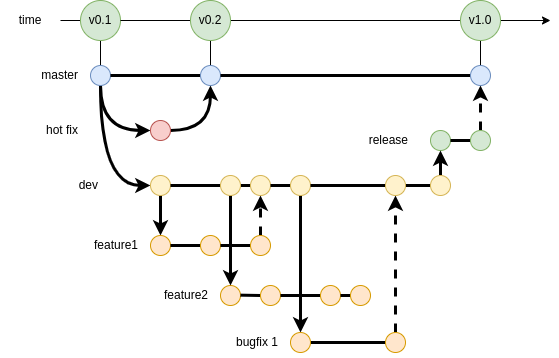

The diagram above was exported from draw.io. Its source (the exported page's mxGraphModel, read from the mxfile embedded in the PNG):
<mxGraphModel dx="768" dy="708" grid="1" gridSize="10" guides="1" tooltips="1" connect="1" arrows="1" fold="1" page="1" pageScale="1" pageWidth="850" pageHeight="1100" math="0" shadow="0">
  <root>
    <mxCell id="0" />
    <mxCell id="1" parent="0" />
    <mxCell id="RW_EFl4ua5fI-EQTaZHF-38" value="" style="endArrow=none;html=1;rounded=0;strokeWidth=3;" edge="1" parent="1" target="RW_EFl4ua5fI-EQTaZHF-36">
      <mxGeometry width="50" height="50" relative="1" as="geometry">
        <mxPoint x="240" y="285" as="sourcePoint" />
        <mxPoint x="760" y="285" as="targetPoint" />
      </mxGeometry>
    </mxCell>
    <mxCell id="RW_EFl4ua5fI-EQTaZHF-43" style="edgeStyle=orthogonalEdgeStyle;rounded=0;orthogonalLoop=1;jettySize=auto;html=1;exitX=0.5;exitY=1;exitDx=0;exitDy=0;entryX=0;entryY=0.5;entryDx=0;entryDy=0;curved=1;strokeWidth=3;" edge="1" parent="1" source="RW_EFl4ua5fI-EQTaZHF-36" target="RW_EFl4ua5fI-EQTaZHF-41">
      <mxGeometry relative="1" as="geometry" />
    </mxCell>
    <mxCell id="RW_EFl4ua5fI-EQTaZHF-105" style="edgeStyle=orthogonalEdgeStyle;rounded=0;orthogonalLoop=1;jettySize=auto;html=1;exitX=0.5;exitY=1;exitDx=0;exitDy=0;entryX=0;entryY=0.5;entryDx=0;entryDy=0;curved=1;strokeWidth=3;" edge="1" parent="1" source="RW_EFl4ua5fI-EQTaZHF-36" target="RW_EFl4ua5fI-EQTaZHF-63">
      <mxGeometry relative="1" as="geometry" />
    </mxCell>
    <mxCell id="RW_EFl4ua5fI-EQTaZHF-121" style="edgeStyle=orthogonalEdgeStyle;rounded=0;orthogonalLoop=1;jettySize=auto;html=1;exitX=0.5;exitY=0;exitDx=0;exitDy=0;entryX=0.5;entryY=1;entryDx=0;entryDy=0;endArrow=none;endFill=0;" edge="1" parent="1" source="RW_EFl4ua5fI-EQTaZHF-36" target="RW_EFl4ua5fI-EQTaZHF-70">
      <mxGeometry relative="1" as="geometry" />
    </mxCell>
    <mxCell id="RW_EFl4ua5fI-EQTaZHF-36" value="" style="ellipse;whiteSpace=wrap;html=1;aspect=fixed;fillColor=#dae8fc;strokeColor=#6c8ebf;" vertex="1" parent="1">
      <mxGeometry x="210" y="275" width="20" height="20" as="geometry" />
    </mxCell>
    <mxCell id="RW_EFl4ua5fI-EQTaZHF-39" value="master" style="text;html=1;align=right;verticalAlign=middle;whiteSpace=wrap;rounded=0;" vertex="1" parent="1">
      <mxGeometry x="140" y="270" width="60" height="30" as="geometry" />
    </mxCell>
    <mxCell id="RW_EFl4ua5fI-EQTaZHF-47" style="edgeStyle=orthogonalEdgeStyle;rounded=0;orthogonalLoop=1;jettySize=auto;html=1;exitX=0.5;exitY=1;exitDx=0;exitDy=0;entryX=0.5;entryY=0;entryDx=0;entryDy=0;strokeWidth=3;" edge="1" parent="1" source="RW_EFl4ua5fI-EQTaZHF-41" target="RW_EFl4ua5fI-EQTaZHF-45">
      <mxGeometry relative="1" as="geometry" />
    </mxCell>
    <mxCell id="RW_EFl4ua5fI-EQTaZHF-41" value="" style="ellipse;whiteSpace=wrap;html=1;aspect=fixed;fillColor=#fff2cc;strokeColor=#d6b656;" vertex="1" parent="1">
      <mxGeometry x="270" y="385" width="20" height="20" as="geometry" />
    </mxCell>
    <mxCell id="RW_EFl4ua5fI-EQTaZHF-42" value="dev" style="text;html=1;align=right;verticalAlign=middle;whiteSpace=wrap;rounded=0;" vertex="1" parent="1">
      <mxGeometry x="160" y="380" width="60" height="30" as="geometry" />
    </mxCell>
    <mxCell id="RW_EFl4ua5fI-EQTaZHF-45" value="" style="ellipse;whiteSpace=wrap;html=1;aspect=fixed;fillColor=#ffe6cc;strokeColor=#d79b00;" vertex="1" parent="1">
      <mxGeometry x="270" y="445" width="20" height="20" as="geometry" />
    </mxCell>
    <mxCell id="RW_EFl4ua5fI-EQTaZHF-46" value="feature1" style="text;html=1;align=right;verticalAlign=middle;whiteSpace=wrap;rounded=0;" vertex="1" parent="1">
      <mxGeometry x="200" y="440" width="60" height="30" as="geometry" />
    </mxCell>
    <mxCell id="RW_EFl4ua5fI-EQTaZHF-52" value="" style="endArrow=none;html=1;rounded=0;strokeWidth=3;" edge="1" parent="1" source="RW_EFl4ua5fI-EQTaZHF-45" target="RW_EFl4ua5fI-EQTaZHF-48">
      <mxGeometry width="50" height="50" relative="1" as="geometry">
        <mxPoint x="290" y="455" as="sourcePoint" />
        <mxPoint x="760" y="455" as="targetPoint" />
      </mxGeometry>
    </mxCell>
    <mxCell id="RW_EFl4ua5fI-EQTaZHF-48" value="" style="ellipse;whiteSpace=wrap;html=1;aspect=fixed;fillColor=#ffe6cc;strokeColor=#d79b00;" vertex="1" parent="1">
      <mxGeometry x="320" y="445" width="20" height="20" as="geometry" />
    </mxCell>
    <mxCell id="RW_EFl4ua5fI-EQTaZHF-55" value="" style="endArrow=none;html=1;rounded=0;strokeWidth=3;" edge="1" parent="1" source="RW_EFl4ua5fI-EQTaZHF-48" target="RW_EFl4ua5fI-EQTaZHF-53">
      <mxGeometry width="50" height="50" relative="1" as="geometry">
        <mxPoint x="340" y="455" as="sourcePoint" />
        <mxPoint x="760" y="455" as="targetPoint" />
      </mxGeometry>
    </mxCell>
    <mxCell id="RW_EFl4ua5fI-EQTaZHF-59" style="edgeStyle=orthogonalEdgeStyle;rounded=0;orthogonalLoop=1;jettySize=auto;html=1;exitX=0.5;exitY=0;exitDx=0;exitDy=0;entryX=0.5;entryY=1;entryDx=0;entryDy=0;strokeWidth=3;dashed=1;" edge="1" parent="1" source="RW_EFl4ua5fI-EQTaZHF-53" target="RW_EFl4ua5fI-EQTaZHF-56">
      <mxGeometry relative="1" as="geometry" />
    </mxCell>
    <mxCell id="RW_EFl4ua5fI-EQTaZHF-53" value="" style="ellipse;whiteSpace=wrap;html=1;aspect=fixed;fillColor=#ffe6cc;strokeColor=#d79b00;" vertex="1" parent="1">
      <mxGeometry x="370" y="445" width="20" height="20" as="geometry" />
    </mxCell>
    <mxCell id="RW_EFl4ua5fI-EQTaZHF-58" value="" style="endArrow=none;html=1;rounded=0;strokeWidth=3;" edge="1" parent="1" source="RW_EFl4ua5fI-EQTaZHF-75" target="RW_EFl4ua5fI-EQTaZHF-56">
      <mxGeometry width="50" height="50" relative="1" as="geometry">
        <mxPoint x="290" y="395" as="sourcePoint" />
        <mxPoint x="760" y="395" as="targetPoint" />
      </mxGeometry>
    </mxCell>
    <mxCell id="RW_EFl4ua5fI-EQTaZHF-56" value="" style="ellipse;whiteSpace=wrap;html=1;aspect=fixed;fillColor=#fff2cc;strokeColor=#d6b656;" vertex="1" parent="1">
      <mxGeometry x="370" y="385" width="20" height="20" as="geometry" />
    </mxCell>
    <mxCell id="RW_EFl4ua5fI-EQTaZHF-68" style="edgeStyle=orthogonalEdgeStyle;rounded=0;orthogonalLoop=1;jettySize=auto;html=1;exitX=1;exitY=0.5;exitDx=0;exitDy=0;entryX=0.5;entryY=1;entryDx=0;entryDy=0;curved=1;strokeWidth=3;" edge="1" parent="1" source="RW_EFl4ua5fI-EQTaZHF-63" target="RW_EFl4ua5fI-EQTaZHF-66">
      <mxGeometry relative="1" as="geometry" />
    </mxCell>
    <mxCell id="RW_EFl4ua5fI-EQTaZHF-63" value="" style="ellipse;whiteSpace=wrap;html=1;aspect=fixed;fillColor=#f8cecc;strokeColor=#b85450;" vertex="1" parent="1">
      <mxGeometry x="270" y="330" width="20" height="20" as="geometry" />
    </mxCell>
    <mxCell id="RW_EFl4ua5fI-EQTaZHF-64" value="hot fix" style="text;html=1;align=right;verticalAlign=middle;whiteSpace=wrap;rounded=0;" vertex="1" parent="1">
      <mxGeometry x="140" y="325" width="60" height="30" as="geometry" />
    </mxCell>
    <mxCell id="RW_EFl4ua5fI-EQTaZHF-67" value="" style="endArrow=none;html=1;rounded=0;strokeWidth=3;" edge="1" parent="1" source="RW_EFl4ua5fI-EQTaZHF-36" target="RW_EFl4ua5fI-EQTaZHF-66">
      <mxGeometry width="50" height="50" relative="1" as="geometry">
        <mxPoint x="230" y="285" as="sourcePoint" />
        <mxPoint x="760" y="285" as="targetPoint" />
      </mxGeometry>
    </mxCell>
    <mxCell id="RW_EFl4ua5fI-EQTaZHF-122" style="edgeStyle=orthogonalEdgeStyle;rounded=0;orthogonalLoop=1;jettySize=auto;html=1;exitX=0.5;exitY=0;exitDx=0;exitDy=0;entryX=0.5;entryY=1;entryDx=0;entryDy=0;endArrow=none;endFill=0;" edge="1" parent="1" source="RW_EFl4ua5fI-EQTaZHF-66" target="RW_EFl4ua5fI-EQTaZHF-69">
      <mxGeometry relative="1" as="geometry" />
    </mxCell>
    <mxCell id="RW_EFl4ua5fI-EQTaZHF-66" value="" style="ellipse;whiteSpace=wrap;html=1;aspect=fixed;fillColor=#dae8fc;strokeColor=#6c8ebf;" vertex="1" parent="1">
      <mxGeometry x="320" y="275" width="20" height="20" as="geometry" />
    </mxCell>
    <mxCell id="RW_EFl4ua5fI-EQTaZHF-72" value="" style="ellipse;whiteSpace=wrap;html=1;aspect=fixed;fillColor=#ffe6cc;strokeColor=#d79b00;" vertex="1" parent="1">
      <mxGeometry x="340" y="495" width="20" height="20" as="geometry" />
    </mxCell>
    <mxCell id="RW_EFl4ua5fI-EQTaZHF-73" value="feature2" style="text;html=1;align=right;verticalAlign=middle;whiteSpace=wrap;rounded=0;" vertex="1" parent="1">
      <mxGeometry x="270" y="490" width="60" height="30" as="geometry" />
    </mxCell>
    <mxCell id="RW_EFl4ua5fI-EQTaZHF-76" value="" style="endArrow=none;html=1;rounded=0;strokeWidth=3;" edge="1" parent="1" source="RW_EFl4ua5fI-EQTaZHF-41" target="RW_EFl4ua5fI-EQTaZHF-75">
      <mxGeometry width="50" height="50" relative="1" as="geometry">
        <mxPoint x="290" y="395" as="sourcePoint" />
        <mxPoint x="370" y="395" as="targetPoint" />
      </mxGeometry>
    </mxCell>
    <mxCell id="RW_EFl4ua5fI-EQTaZHF-77" style="edgeStyle=orthogonalEdgeStyle;rounded=0;orthogonalLoop=1;jettySize=auto;html=1;exitX=0.5;exitY=1;exitDx=0;exitDy=0;entryX=0.5;entryY=0;entryDx=0;entryDy=0;strokeWidth=3;" edge="1" parent="1" source="RW_EFl4ua5fI-EQTaZHF-75" target="RW_EFl4ua5fI-EQTaZHF-72">
      <mxGeometry relative="1" as="geometry" />
    </mxCell>
    <mxCell id="RW_EFl4ua5fI-EQTaZHF-75" value="" style="ellipse;whiteSpace=wrap;html=1;aspect=fixed;fillColor=#fff2cc;strokeColor=#d6b656;" vertex="1" parent="1">
      <mxGeometry x="340" y="385" width="20" height="20" as="geometry" />
    </mxCell>
    <mxCell id="RW_EFl4ua5fI-EQTaZHF-81" value="" style="endArrow=none;html=1;rounded=0;strokeWidth=3;" edge="1" parent="1" target="RW_EFl4ua5fI-EQTaZHF-78">
      <mxGeometry width="50" height="50" relative="1" as="geometry">
        <mxPoint x="360" y="504.65999999999997" as="sourcePoint" />
        <mxPoint x="730" y="504.65999999999997" as="targetPoint" />
      </mxGeometry>
    </mxCell>
    <mxCell id="RW_EFl4ua5fI-EQTaZHF-78" value="" style="ellipse;whiteSpace=wrap;html=1;aspect=fixed;fillColor=#ffe6cc;strokeColor=#d79b00;" vertex="1" parent="1">
      <mxGeometry x="380" y="495" width="20" height="20" as="geometry" />
    </mxCell>
    <mxCell id="RW_EFl4ua5fI-EQTaZHF-84" value="" style="endArrow=none;html=1;rounded=0;strokeWidth=3;" edge="1" parent="1" source="RW_EFl4ua5fI-EQTaZHF-78" target="RW_EFl4ua5fI-EQTaZHF-82">
      <mxGeometry width="50" height="50" relative="1" as="geometry">
        <mxPoint x="400" y="505" as="sourcePoint" />
        <mxPoint x="730" y="504.65999999999997" as="targetPoint" />
      </mxGeometry>
    </mxCell>
    <mxCell id="RW_EFl4ua5fI-EQTaZHF-82" value="" style="ellipse;whiteSpace=wrap;html=1;aspect=fixed;fillColor=#ffe6cc;strokeColor=#d79b00;" vertex="1" parent="1">
      <mxGeometry x="440" y="495" width="20" height="20" as="geometry" />
    </mxCell>
    <mxCell id="RW_EFl4ua5fI-EQTaZHF-86" value="" style="endArrow=none;html=1;rounded=0;strokeWidth=3;" edge="1" parent="1" source="RW_EFl4ua5fI-EQTaZHF-82" target="RW_EFl4ua5fI-EQTaZHF-85">
      <mxGeometry width="50" height="50" relative="1" as="geometry">
        <mxPoint x="460" y="505" as="sourcePoint" />
        <mxPoint x="730" y="504.65999999999997" as="targetPoint" />
      </mxGeometry>
    </mxCell>
    <mxCell id="RW_EFl4ua5fI-EQTaZHF-85" value="" style="ellipse;whiteSpace=wrap;html=1;aspect=fixed;fillColor=#ffe6cc;strokeColor=#d79b00;" vertex="1" parent="1">
      <mxGeometry x="470" y="495" width="20" height="20" as="geometry" />
    </mxCell>
    <mxCell id="RW_EFl4ua5fI-EQTaZHF-89" value="" style="endArrow=none;html=1;rounded=0;strokeWidth=3;" edge="1" parent="1" source="RW_EFl4ua5fI-EQTaZHF-56" target="RW_EFl4ua5fI-EQTaZHF-87">
      <mxGeometry width="50" height="50" relative="1" as="geometry">
        <mxPoint x="390" y="395" as="sourcePoint" />
        <mxPoint x="760" y="395" as="targetPoint" />
      </mxGeometry>
    </mxCell>
    <mxCell id="RW_EFl4ua5fI-EQTaZHF-92" style="edgeStyle=orthogonalEdgeStyle;rounded=0;orthogonalLoop=1;jettySize=auto;html=1;exitX=0.5;exitY=1;exitDx=0;exitDy=0;entryX=0.5;entryY=0;entryDx=0;entryDy=0;strokeWidth=3;" edge="1" parent="1" source="RW_EFl4ua5fI-EQTaZHF-87" target="RW_EFl4ua5fI-EQTaZHF-90">
      <mxGeometry relative="1" as="geometry" />
    </mxCell>
    <mxCell id="RW_EFl4ua5fI-EQTaZHF-87" value="" style="ellipse;whiteSpace=wrap;html=1;aspect=fixed;fillColor=#fff2cc;strokeColor=#d6b656;" vertex="1" parent="1">
      <mxGeometry x="410" y="385" width="20" height="20" as="geometry" />
    </mxCell>
    <mxCell id="RW_EFl4ua5fI-EQTaZHF-95" style="edgeStyle=orthogonalEdgeStyle;rounded=0;orthogonalLoop=1;jettySize=auto;html=1;exitX=1;exitY=0.5;exitDx=0;exitDy=0;entryX=0;entryY=0.5;entryDx=0;entryDy=0;startArrow=none;startFill=0;endArrow=none;endFill=0;strokeWidth=3;" edge="1" parent="1" source="RW_EFl4ua5fI-EQTaZHF-90" target="RW_EFl4ua5fI-EQTaZHF-93">
      <mxGeometry relative="1" as="geometry" />
    </mxCell>
    <mxCell id="RW_EFl4ua5fI-EQTaZHF-90" value="" style="ellipse;whiteSpace=wrap;html=1;aspect=fixed;fillColor=#ffe6cc;strokeColor=#d79b00;" vertex="1" parent="1">
      <mxGeometry x="410" y="542" width="20" height="20" as="geometry" />
    </mxCell>
    <mxCell id="RW_EFl4ua5fI-EQTaZHF-91" value="bugfix 1" style="text;html=1;align=right;verticalAlign=middle;whiteSpace=wrap;rounded=0;" vertex="1" parent="1">
      <mxGeometry x="340" y="537" width="60" height="30" as="geometry" />
    </mxCell>
    <mxCell id="RW_EFl4ua5fI-EQTaZHF-101" style="edgeStyle=orthogonalEdgeStyle;rounded=0;orthogonalLoop=1;jettySize=auto;html=1;exitX=0.5;exitY=0;exitDx=0;exitDy=0;entryX=0.5;entryY=1;entryDx=0;entryDy=0;strokeWidth=3;dashed=1;" edge="1" parent="1" source="RW_EFl4ua5fI-EQTaZHF-93" target="RW_EFl4ua5fI-EQTaZHF-97">
      <mxGeometry relative="1" as="geometry" />
    </mxCell>
    <mxCell id="RW_EFl4ua5fI-EQTaZHF-93" value="" style="ellipse;whiteSpace=wrap;html=1;aspect=fixed;fillColor=#ffe6cc;strokeColor=#d79b00;" vertex="1" parent="1">
      <mxGeometry x="505" y="542" width="20" height="20" as="geometry" />
    </mxCell>
    <mxCell id="RW_EFl4ua5fI-EQTaZHF-100" value="" style="endArrow=none;html=1;rounded=0;strokeWidth=3;" edge="1" parent="1" source="RW_EFl4ua5fI-EQTaZHF-87" target="RW_EFl4ua5fI-EQTaZHF-97">
      <mxGeometry width="50" height="50" relative="1" as="geometry">
        <mxPoint x="430" y="395" as="sourcePoint" />
        <mxPoint x="760" y="395" as="targetPoint" />
      </mxGeometry>
    </mxCell>
    <mxCell id="RW_EFl4ua5fI-EQTaZHF-132" style="edgeStyle=orthogonalEdgeStyle;rounded=0;orthogonalLoop=1;jettySize=auto;html=1;exitX=1;exitY=0.5;exitDx=0;exitDy=0;entryX=0;entryY=0.5;entryDx=0;entryDy=0;endArrow=none;endFill=0;strokeWidth=3;" edge="1" parent="1" source="RW_EFl4ua5fI-EQTaZHF-97" target="RW_EFl4ua5fI-EQTaZHF-130">
      <mxGeometry relative="1" as="geometry" />
    </mxCell>
    <mxCell id="RW_EFl4ua5fI-EQTaZHF-97" value="" style="ellipse;whiteSpace=wrap;html=1;aspect=fixed;fillColor=#fff2cc;strokeColor=#d6b656;" vertex="1" parent="1">
      <mxGeometry x="505" y="385" width="20" height="20" as="geometry" />
    </mxCell>
    <mxCell id="RW_EFl4ua5fI-EQTaZHF-104" value="release" style="text;html=1;align=right;verticalAlign=middle;whiteSpace=wrap;rounded=0;" vertex="1" parent="1">
      <mxGeometry x="470" y="335" width="60" height="30" as="geometry" />
    </mxCell>
    <mxCell id="RW_EFl4ua5fI-EQTaZHF-108" value="" style="ellipse;whiteSpace=wrap;html=1;aspect=fixed;fillColor=#d5e8d4;strokeColor=#82b366;" vertex="1" parent="1">
      <mxGeometry x="550" y="340" width="20" height="20" as="geometry" />
    </mxCell>
    <mxCell id="RW_EFl4ua5fI-EQTaZHF-113" value="" style="endArrow=none;html=1;rounded=0;strokeWidth=3;" edge="1" parent="1" source="RW_EFl4ua5fI-EQTaZHF-108" target="RW_EFl4ua5fI-EQTaZHF-112">
      <mxGeometry width="50" height="50" relative="1" as="geometry">
        <mxPoint x="570" y="350" as="sourcePoint" />
        <mxPoint x="760" y="349.65999999999997" as="targetPoint" />
      </mxGeometry>
    </mxCell>
    <mxCell id="RW_EFl4ua5fI-EQTaZHF-120" style="edgeStyle=orthogonalEdgeStyle;rounded=0;orthogonalLoop=1;jettySize=auto;html=1;exitX=0.5;exitY=0;exitDx=0;exitDy=0;entryX=0.5;entryY=1;entryDx=0;entryDy=0;strokeWidth=3;dashed=1;" edge="1" parent="1" source="RW_EFl4ua5fI-EQTaZHF-112" target="RW_EFl4ua5fI-EQTaZHF-118">
      <mxGeometry relative="1" as="geometry" />
    </mxCell>
    <mxCell id="RW_EFl4ua5fI-EQTaZHF-112" value="" style="ellipse;whiteSpace=wrap;html=1;aspect=fixed;fillColor=#d5e8d4;strokeColor=#82b366;" vertex="1" parent="1">
      <mxGeometry x="590" y="340" width="20" height="20" as="geometry" />
    </mxCell>
    <mxCell id="RW_EFl4ua5fI-EQTaZHF-119" value="" style="endArrow=none;html=1;rounded=0;strokeWidth=3;" edge="1" parent="1" source="RW_EFl4ua5fI-EQTaZHF-66" target="RW_EFl4ua5fI-EQTaZHF-118">
      <mxGeometry width="50" height="50" relative="1" as="geometry">
        <mxPoint x="340" y="285" as="sourcePoint" />
        <mxPoint x="760" y="285" as="targetPoint" />
      </mxGeometry>
    </mxCell>
    <mxCell id="RW_EFl4ua5fI-EQTaZHF-123" style="edgeStyle=orthogonalEdgeStyle;rounded=0;orthogonalLoop=1;jettySize=auto;html=1;exitX=0.5;exitY=0;exitDx=0;exitDy=0;entryX=0.5;entryY=1;entryDx=0;entryDy=0;endArrow=none;endFill=0;" edge="1" parent="1" source="RW_EFl4ua5fI-EQTaZHF-118" target="RW_EFl4ua5fI-EQTaZHF-115">
      <mxGeometry relative="1" as="geometry" />
    </mxCell>
    <mxCell id="RW_EFl4ua5fI-EQTaZHF-118" value="" style="ellipse;whiteSpace=wrap;html=1;aspect=fixed;fillColor=#dae8fc;strokeColor=#6c8ebf;" vertex="1" parent="1">
      <mxGeometry x="590" y="275" width="20" height="20" as="geometry" />
    </mxCell>
    <mxCell id="RW_EFl4ua5fI-EQTaZHF-124" value="" style="endArrow=classic;html=1;rounded=0;" edge="1" parent="1" source="RW_EFl4ua5fI-EQTaZHF-115">
      <mxGeometry width="50" height="50" relative="1" as="geometry">
        <mxPoint x="100" y="229.66" as="sourcePoint" />
        <mxPoint x="670" y="230" as="targetPoint" />
      </mxGeometry>
    </mxCell>
    <mxCell id="RW_EFl4ua5fI-EQTaZHF-126" value="" style="endArrow=none;html=1;rounded=0;endFill=0;" edge="1" parent="1" source="RW_EFl4ua5fI-EQTaZHF-125" target="RW_EFl4ua5fI-EQTaZHF-70">
      <mxGeometry width="50" height="50" relative="1" as="geometry">
        <mxPoint x="100" y="229.66" as="sourcePoint" />
        <mxPoint x="670" y="230" as="targetPoint" />
      </mxGeometry>
    </mxCell>
    <mxCell id="RW_EFl4ua5fI-EQTaZHF-70" value="v0.1" style="ellipse;whiteSpace=wrap;html=1;aspect=fixed;fillColor=#d5e8d4;strokeColor=#82b366;" vertex="1" parent="1">
      <mxGeometry x="200" y="210" width="40" height="40" as="geometry" />
    </mxCell>
    <mxCell id="RW_EFl4ua5fI-EQTaZHF-129" value="" style="endArrow=none;html=1;rounded=0;endFill=0;" edge="1" parent="1" source="RW_EFl4ua5fI-EQTaZHF-70" target="RW_EFl4ua5fI-EQTaZHF-115">
      <mxGeometry width="50" height="50" relative="1" as="geometry">
        <mxPoint x="240" y="230" as="sourcePoint" />
        <mxPoint x="670" y="230" as="targetPoint" />
      </mxGeometry>
    </mxCell>
    <mxCell id="RW_EFl4ua5fI-EQTaZHF-115" value="v1.0" style="ellipse;whiteSpace=wrap;html=1;aspect=fixed;fillColor=#d5e8d4;strokeColor=#82b366;" vertex="1" parent="1">
      <mxGeometry x="580" y="210" width="40" height="40" as="geometry" />
    </mxCell>
    <mxCell id="RW_EFl4ua5fI-EQTaZHF-69" value="v0.2" style="ellipse;whiteSpace=wrap;html=1;aspect=fixed;fillColor=#d5e8d4;strokeColor=#82b366;" vertex="1" parent="1">
      <mxGeometry x="310" y="210" width="40" height="40" as="geometry" />
    </mxCell>
    <mxCell id="RW_EFl4ua5fI-EQTaZHF-133" style="edgeStyle=orthogonalEdgeStyle;rounded=0;orthogonalLoop=1;jettySize=auto;html=1;exitX=0.5;exitY=0;exitDx=0;exitDy=0;entryX=0.5;entryY=1;entryDx=0;entryDy=0;strokeWidth=3;" edge="1" parent="1" source="RW_EFl4ua5fI-EQTaZHF-130" target="RW_EFl4ua5fI-EQTaZHF-108">
      <mxGeometry relative="1" as="geometry" />
    </mxCell>
    <mxCell id="RW_EFl4ua5fI-EQTaZHF-130" value="" style="ellipse;whiteSpace=wrap;html=1;aspect=fixed;fillColor=#fff2cc;strokeColor=#d6b656;" vertex="1" parent="1">
      <mxGeometry x="550" y="385" width="20" height="20" as="geometry" />
    </mxCell>
    <mxCell id="RW_EFl4ua5fI-EQTaZHF-125" value="time" style="text;html=1;align=center;verticalAlign=middle;whiteSpace=wrap;rounded=0;" vertex="1" parent="1">
      <mxGeometry x="120" y="215" width="60" height="30" as="geometry" />
    </mxCell>
  </root>
</mxGraphModel>